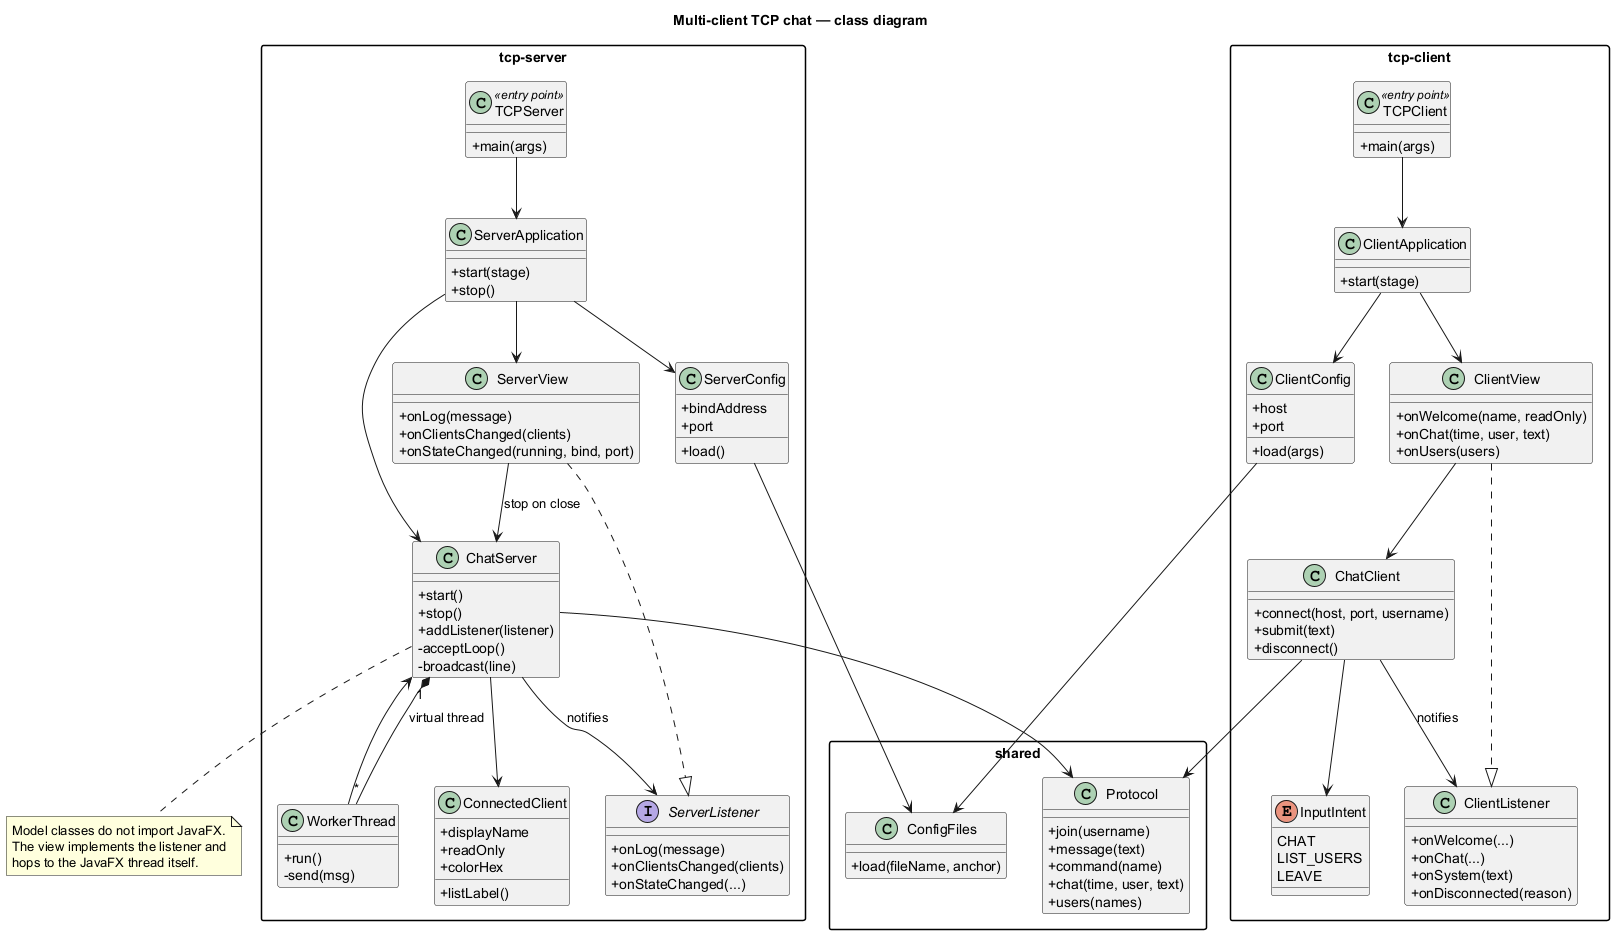

The diagram above was rendered by PlantUML. Its source (embedded in the PNG):
@startuml
skinparam shadowing false
skinparam classAttributeIconSize 0
skinparam packageStyle rectangle
title Multi-client TCP chat — class diagram

package "tcp-server" {
  class TCPServer <<entry point>> {
    +main(args)
  }
  class ServerApplication {
    +start(stage)
    +stop()
  }
  class ServerView {
    +onLog(message)
    +onClientsChanged(clients)
    +onStateChanged(running, bind, port)
  }
  class ChatServer {
    +start()
    +stop()
    +addListener(listener)
    -acceptLoop()
    -broadcast(line)
  }
  class WorkerThread {
    +run()
    -send(msg)
  }
  class ConnectedClient {
    +displayName
    +readOnly
    +colorHex
    +listLabel()
  }
  interface ServerListener {
    +onLog(message)
    +onClientsChanged(clients)
    +onStateChanged(...)
  }
  class ServerConfig {
    +bindAddress
    +port
    +load()
  }
}

package "shared" {
  class Protocol {
    +join(username)
    +message(text)
    +command(name)
    +chat(time, user, text)
    +users(names)
  }
  class ConfigFiles {
    +load(fileName, anchor)
  }
}

package "tcp-client" {
  class TCPClient <<entry point>> {
    +main(args)
  }
  class ClientApplication {
    +start(stage)
  }
  class ClientView {
    +onWelcome(name, readOnly)
    +onChat(time, user, text)
    +onUsers(users)
  }
  class ChatClient {
    +connect(host, port, username)
    +submit(text)
    +disconnect()
  }
  class ClientListener {
    +onWelcome(...)
    +onChat(...)
    +onSystem(text)
    +onDisconnected(reason)
  }
  enum InputIntent {
    CHAT
    LIST_USERS
    LEAVE
  }
  class ClientConfig {
    +host
    +port
    +load(args)
  }
}

TCPServer --> ServerApplication
ServerApplication --> ServerView
ServerApplication --> ChatServer
ServerApplication --> ServerConfig
ServerView ..|> ServerListener
ServerView --> ChatServer : stop on close
ChatServer --> ServerListener : notifies
ChatServer "1" *-- "*" WorkerThread : virtual thread
ChatServer --> ConnectedClient
ChatServer --> Protocol
WorkerThread --> ChatServer
ServerConfig --> ConfigFiles

TCPClient --> ClientApplication
ClientApplication --> ClientView
ClientApplication --> ClientConfig
ClientView ..|> ClientListener
ClientView --> ChatClient
ChatClient --> ClientListener : notifies
ChatClient --> Protocol
ChatClient --> InputIntent
ClientConfig --> ConfigFiles

note bottom of ChatServer
  Model classes do not import JavaFX.
  The view implements the listener and
  hops to the JavaFX thread itself.
end note
@enduml